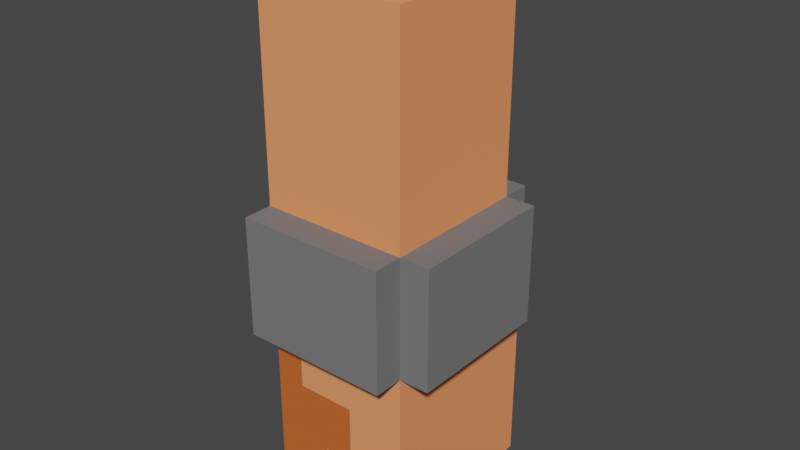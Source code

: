 # Source: Headn.blend  (saved by Blender 3.2.14; exported with 4.5.12 LTS)
import bpy
from mathutils import Matrix  # noqa: F401  (used for matrix-valued properties, if any)

bpy.ops.wm.read_factory_settings(use_empty=True)
scene = bpy.context.scene
scene.name = 'Scene'

# ---- collections
col_collection = bpy.data.collections.new('Collection'); scene.collection.children.link(col_collection)
col_r_heand_vox = bpy.data.collections.new('R.Heand.vox'); scene.collection.children.link(col_r_heand_vox)

# ---- materials (node trees are filled in below, after node groups)
mat_voxel_mat16 = bpy.data.materials.new('Voxel_mat16')
mat_voxel_mat16.use_transparent_shadow = False
mat_voxel_mat16.diffuse_color = (1.0, 0.3185, 0.1329, 255.0)
mat_voxel_mat59 = bpy.data.materials.new('Voxel_mat59')
mat_voxel_mat59.use_transparent_shadow = False
mat_voxel_mat59.diffuse_color = (0.6038, 0.1329, 0.0331, 255.0)
mat_voxel_mat251 = bpy.data.materials.new('Voxel_mat251')
mat_voxel_mat251.use_transparent_shadow = False
mat_voxel_mat251.diffuse_color = (0.1845, 0.1845, 0.1845, 255.0)

# ---- material node trees

# ---- world
world_world = bpy.data.worlds.new('World'); scene.world = world_world
world_world.use_nodes = True; world_world.node_tree.nodes.clear()
_N = world_world.node_tree.nodes; _L = world_world.node_tree.links
n0 = _N.new('ShaderNodeOutputWorld'); n0.name = 'World Output'; n0.location = (300, 300)
n1 = _N.new('ShaderNodeBackground'); n1.name = 'Background'; n1.location = (10, 300)
n1.inputs[0].default_value = (0.05088, 0.05088, 0.05088, 1.0)
_L.new(n1.outputs[0], n0.inputs[0])
n0.is_active_output = True
world_world.color = (0.05088, 0.05088, 0.05088)
world_world.use_sun_shadow = False
world_world.sun_shadow_jitter_overblur = 0.0

# ---- meshes
me_102 = bpy.data.meshes.new('Куб.102')
me_102.from_pydata([(0.5, -1.5, -3.5), (-3.5, -1.5, -2.5), (-2.5, -1.5, -2.5), (-4.5, -1.5, -3.5), (-3.5, -1.5, -3.5), (0.5, 4.5, -3.5), (-1.5, 4.5, -2.5), (-4.5, 4.5, -3.5), (-4.5, 4.5, -2.5), (-3.5, 4.5, -3.5), (-2.5, -1.5, -1.5), (-1.5, 4.5, -1.5), (-3.5, 4.5, -2.5), (-2.5, 4.5, -1.5), (-4.5, 3.5, -2.5), (-5.5, 3.5, -2.5), (-3.5, 5.5, -2.5), (-5.5, 5.5, -2.5), (-1.5, -1.5, -1.5), (-5.5, 3.5, -0.5), (-5.5, 1.5, -0.5), (-4.5, 1.5, -0.5), (-4.5, 3.5, -0.5), (-1.5, -1.5, 0.5), (-3.5, -1.5, 0.5), (-5.5, 1.5, 1.5), (0.5, 3.5, 1.5), (0.5, 4.5, 1.5), (-3.5, 4.5, 0.5), (-3.5, 4.5, 1.5), (-2.5, 4.5, 0.5), (-4.5, 3.5, 1.5), (-3.5, 5.5, 1.5), (-5.5, 5.5, 1.5), (0.5, -1.5, 2.5), (-3.5, -1.5, 1.5), (-4.5, -1.5, 1.5), (-4.5, 1.5, 1.5), (0.5, -2.5, 2.5), (-4.5, -2.5, 2.5), (1.5, -1.5, 2.5), (-4.5, -1.5, 2.5), (1.5, 3.5, 2.5), (-4.5, 3.5, 2.5), (0.5, 3.5, 2.5), (0.5, 4.5, 2.5), (-4.5, 4.5, 2.5), (-3.5, 3.5, 5.5), (-3.5, 4.5, 5.5), (-4.5, 4.5, 5.5), (0.5, -2.5, 6.5), (-4.5, -2.5, 6.5), (-4.5, -1.5, 6.5), (0.5, -1.5, 6.5), (1.5, -1.5, 6.5), (1.5, 3.5, 6.5), (-0.5, 3.5, 5.5), (0.5, 3.5, 5.5), (-4.5, 3.5, 6.5), (-0.5, 3.5, 6.5), (-0.5, 4.5, 5.5), (-0.5, 4.5, 6.5), (0.5, 4.5, 5.5), (0.5, 4.5, 6.5), (-4.5, 3.5, 5.5), (-4.5, 4.5, 6.5), (-3.5, 3.5, 6.5), (-3.5, 4.5, 6.5), (0.5, 3.5, 6.5), (-0.5, -1.5, 13.5), (0.5, -1.5, 13.5), (0.5, 3.5, 13.5), (-0.5, -1.5, 14.5), (-4.5, -1.5, 14.5), (-0.5, 3.5, 13.5), (-0.5, 3.5, 14.5), (-4.5, 3.5, 14.5)], [], [(31, 43, 44, 26), (26, 44, 34, 0, 5, 27), (5, 0, 4, 9), (40, 34, 44, 42), (45, 62, 57, 44), (7, 8, 12, 9), (17, 16, 12, 8, 14, 15), (38, 50, 51, 39), (53, 68, 71, 70), (60, 62, 45, 46, 49, 48), (46, 45, 44, 43), (58, 76, 75, 74, 71, 68, 59, 56, 47, 66), (3, 36, 37, 21, 22, 14, 8, 7), (48, 47, 56, 60), (41, 43, 31, 37, 36), (18, 10, 2, 1, 4, 0, 34, 41, 36, 35, 24, 23), (21, 37, 25, 20), (4, 3, 7, 9), (17, 15, 19, 20, 25, 33), (62, 60, 56, 57), (41, 34, 38, 39), (48, 49, 64, 47), (14, 22, 19, 15), (40, 54, 53, 34), (3, 4, 1, 2, 10, 18, 23, 24, 35, 36), (53, 54, 55, 68), (56, 59, 68, 57), (54, 40, 42, 55), (64, 58, 66, 47), (56, 59, 61, 60), (60, 61, 63, 62), (62, 63, 68, 57), (63, 61, 59, 68), (64, 58, 65, 49), (49, 65, 67, 48), (48, 67, 66, 47), (67, 65, 58, 66), (69, 70, 71, 74), (12, 28, 30, 13, 11, 6), (44, 57, 68, 55, 42), (19, 22, 21, 20), (33, 32, 16, 17), (46, 43, 41, 39, 51, 52, 58, 64, 49), (53, 52, 51, 50), (34, 53, 50, 38), (5, 9, 12, 6, 11, 13, 30, 28, 29, 27), (16, 32, 29, 28, 12), (52, 53, 70, 69, 72, 73), (76, 58, 52, 73), (72, 69, 74, 75), (33, 25, 37, 31, 26, 27, 29, 32), (76, 73, 72, 75)])
me_102.polygons.foreach_set('material_index', [0, 0, 0, 2, 2, 1, 0, 2, 0, 2, 2, 0, 1, 2, 0, 0, 0, 1, 0, 2, 2, 2, 0, 2, 1, 2, 2, 2, 2, 2, 2, 2, 2, 2, 2, 2, 2, 0, 1, 2, 0, 0, 2, 2, 2, 0, 0, 0, 0, 0, 0, 0])
_uv = me_102.uv_layers.new(name='UVКарта')
_uv.uv.foreach_set('vector', [0.375, 0.25, 0.625, 0.25, 0.625, 0.5, 0.375, 0.5, 0.375, 0.5, 0.625, 0.5, 0.625, 0.75, 0.375, 0.75, 0.375, 0.5, 0.625, 0.5, 0.375, 0.5, 0.375, 0.75, 0.125, 0.75, 0.125, 0.5, 0.375, 0.75, 0.125, 0.75, 0.125, 0.5, 0.375, 0.5, 0.375, 0.5, 0.625, 0.5, 0.625, 0.75, 0.375, 0.75, 0.375, 0.25, 0.625, 0.25, 0.625, 0.5, 0.375, 0.5, 0.125, 0.5, 0.375, 0.5, 0.375, 0.75, 0.375, 0.5, 0.375, 0.75, 0.125, 0.75, 0.375, 0.75, 0.625, 0.75, 0.625, 1.0, 0.375, 1.0, 0.375, 0.75, 0.375, 0.5, 0.625, 0.5, 0.625, 0.75, 0.625, 0.25, 0.625, 0.5, 0.375, 0.5, 0.375, 0.25, 0.625, 0.25, 0.625, 0.25, 0.125, 0.5, 0.375, 0.5, 0.375, 0.75, 0.125, 0.75, 0.375, 0.25, 0.625, 0.25, 0.625, 0.5, 0.625, 0.25, 0.625, 0.5, 0.375, 0.5, 0.625, 0.5, 0.375, 0.5, 0.375, 0.25, 0.375, 0.5, 0.375, 0.0, 0.625, 0.0, 0.625, 0.25, 0.625, 0.0, 0.625, 0.25, 0.625, 0.0, 0.625, 0.25, 0.375, 0.25, 0.875, 0.5, 0.875, 0.75, 0.625, 0.75, 0.625, 0.5, 0.625, 0.0, 0.625, 0.25, 0.375, 0.25, 0.375, 0.25, 0.375, 0.0, 0.625, 0.75, 0.625, 1.0, 0.625, 0.75, 0.625, 1.0, 0.375, 1.0, 0.375, 0.75, 0.625, 0.75, 0.625, 1.0, 0.375, 1.0, 0.625, 1.0, 0.375, 1.0, 0.625, 1.0, 0.375, 0.75, 0.625, 0.75, 0.625, 1.0, 0.375, 1.0, 0.375, 0.75, 0.125, 0.75, 0.125, 0.5, 0.375, 0.5, 0.375, 0.25, 0.375, 0.0, 0.375, 0.25, 0.375, 0.0, 0.625, 0.0, 0.625, 0.25, 0.625, 0.5, 0.875, 0.5, 0.875, 0.75, 0.625, 0.75, 0.125, 0.5, 0.375, 0.5, 0.375, 0.75, 0.125, 0.75, 0.625, 0.5, 0.875, 0.5, 0.875, 0.75, 0.625, 0.75, 0.375, 0.75, 0.625, 0.75, 0.625, 1.0, 0.375, 1.0, 0.375, 0.75, 0.625, 0.75, 0.625, 1.0, 0.375, 1.0, 0.375, 1.0, 0.375, 0.75, 0.375, 1.0, 0.375, 0.75, 0.375, 1.0, 0.375, 0.75, 0.625, 0.75, 0.375, 0.75, 0.625, 0.75, 0.625, 1.0, 0.875, 0.75, 0.625, 0.75, 0.625, 0.5, 0.875, 0.5, 0.375, 0.25, 0.625, 0.25, 0.625, 0.5, 0.375, 0.5, 0.625, 0.75, 0.375, 0.75, 0.375, 0.5, 0.625, 0.5, 0.375, 0.25, 0.625, 0.25, 0.625, 0.5, 0.375, 0.5, 0.375, 0.0, 0.625, 0.0, 0.625, 0.25, 0.375, 0.25, 0.375, 0.25, 0.625, 0.25, 0.625, 0.5, 0.375, 0.5, 0.375, 0.5, 0.625, 0.5, 0.625, 0.75, 0.375, 0.75, 0.625, 0.5, 0.875, 0.5, 0.875, 0.75, 0.625, 0.75, 0.375, 0.0, 0.625, 0.0, 0.625, 0.25, 0.375, 0.25, 0.375, 0.25, 0.625, 0.25, 0.625, 0.5, 0.375, 0.5, 0.375, 0.5, 0.625, 0.5, 0.625, 0.75, 0.375, 0.75, 0.625, 0.5, 0.875, 0.5, 0.875, 0.75, 0.625, 0.75, 0.875, 0.75, 0.625, 0.75, 0.625, 0.5, 0.875, 0.5, 0.375, 0.25, 0.625, 0.25, 0.625, 0.5, 0.625, 0.25, 0.625, 0.5, 0.375, 0.5, 0.375, 0.25, 0.375, 0.25, 0.625, 0.25, 0.625, 0.5, 0.375, 0.5, 0.125, 0.5, 0.375, 0.5, 0.375, 0.75, 0.125, 0.75, 0.625, 0.25, 0.625, 0.5, 0.375, 0.5, 0.375, 0.25, 0.375, 0.25, 0.375, 0.25, 0.375, 0.25, 0.375, 0.0, 0.625, 0.0, 0.625, 0.0, 0.625, 0.25, 0.625, 0.0, 0.625, 0.25, 0.625, 0.5, 0.875, 0.5, 0.875, 0.75, 0.625, 0.75, 0.375, 0.5, 0.625, 0.5, 0.625, 0.75, 0.375, 0.75, 0.375, 0.5, 0.375, 0.25, 0.625, 0.25, 0.375, 0.25, 0.375, 0.5, 0.375, 0.25, 0.375, 0.5, 0.375, 0.25, 0.625, 0.25, 0.625, 0.5, 0.375, 0.5, 0.625, 0.5, 0.625, 0.75, 0.625, 0.75, 0.375, 0.75, 0.375, 1.0, 0.375, 0.75, 0.625, 0.75, 0.375, 0.75, 0.625, 0.75, 0.625, 1.0, 0.625, 0.25, 0.375, 0.25, 0.375, 0.0, 0.625, 0.0, 0.625, 0.75, 0.375, 0.75, 0.375, 0.5, 0.625, 0.5, 0.875, 0.5, 0.875, 0.75, 0.625, 0.75, 0.875, 0.75, 0.625, 0.75, 0.625, 0.5, 0.625, 0.75, 0.625, 0.5, 0.875, 0.5, 0.875, 0.75, 0.625, 0.75, 0.625, 0.5])
me_102.materials.append(mat_voxel_mat16)
me_102.materials.append(mat_voxel_mat59)
me_102.materials.append(mat_voxel_mat251)
me_102.update()

# ---- objects
ob_102 = bpy.data.objects.new('Куб.102', me_102)

# ---- transforms, parenting, visibility, modifiers, constraints
ob_102.location = (5.0, 2.0, 3.0)

# ---- collection membership
col_r_heand_vox.objects.link(ob_102)

# ---- scene / render settings (as saved in the file)
scene.frame_start = 1; scene.frame_end = 250; scene.frame_set(1)
scene.render.engine = 'BLENDER_EEVEE_NEXT'
scene.cycles.sampling_pattern = 'TABULATED_SOBOL'
scene.cycles.use_light_tree = False
scene.view_settings.view_transform = 'Filmic'
bpy.context.view_layer.update()

# ---- added for rendering (the .blend has no active camera and no usable light): camera, sun
cam_auto = bpy.data.cameras.new('AutoCamera')
cam_auto.lens = 50.0
cam_auto.sensor_width = 36.0
cam_auto.clip_end = 1000.0
ob_auto_camera = bpy.data.objects.new('AutoCamera', cam_auto)
scene.collection.objects.link(ob_auto_camera)
ob_auto_camera.location = (22.3414, -19.7097, 23.9731)
ob_auto_camera.rotation_euler = (1.09748, -7.21219e-08, 0.694738)
scene.camera = ob_auto_camera
light_auto_sun = bpy.data.lights.new('AutoSun', 'SUN')
light_auto_sun.energy = 3.0
light_auto_sun.angle = 0.0523599
ob_auto_sun = bpy.data.objects.new('AutoSun', light_auto_sun)
scene.collection.objects.link(ob_auto_sun)
ob_auto_sun.rotation_euler = (0.872665, 0.174533, 0.523599)
bpy.context.view_layer.update()
